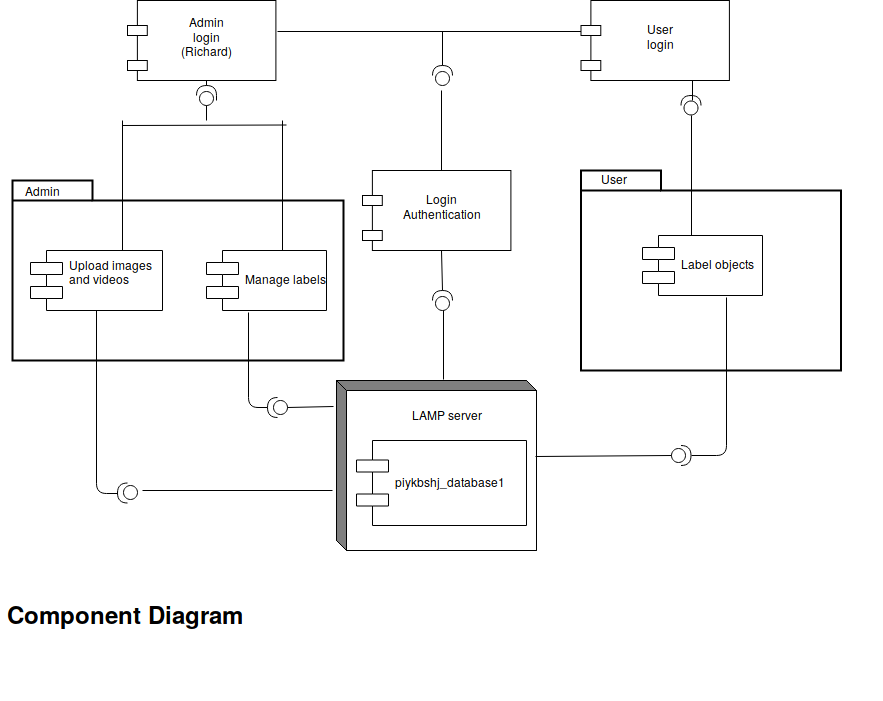

The diagram above was exported from draw.io. Its source (the exported page's mxGraphModel, read from the mxfile embedded in the PNG):
<mxGraphModel dx="1834" dy="1767" grid="1" gridSize="10" guides="1" tooltips="1" connect="1" arrows="1" fold="1" page="1" pageScale="1" pageWidth="827" pageHeight="1169" math="0" shadow="0">
  <root>
    <mxCell id="0" />
    <mxCell id="1" parent="0" />
    <mxCell id="x70e6hJam2V5pgrjdkf4-65" value="&lt;div align=&quot;center&quot;&gt;&lt;br&gt;&lt;/div&gt;&lt;h1 align=&quot;justify&quot;&gt;Component Diagram&lt;br&gt;&lt;/h1&gt;" style="text;html=1;strokeColor=none;fillColor=none;spacing=5;spacingTop=-20;whiteSpace=wrap;overflow=hidden;rounded=0;" parent="1" vertex="1">
      <mxGeometry y="570" width="880" height="120" as="geometry" />
    </mxCell>
    <mxCell id="x70e6hJam2V5pgrjdkf4-64" value="" style="group" parent="1" vertex="1" connectable="0">
      <mxGeometry x="10" y="-10" width="860" height="550" as="geometry" />
    </mxCell>
    <mxCell id="x70e6hJam2V5pgrjdkf4-4" value="" style="group" parent="x70e6hJam2V5pgrjdkf4-64" vertex="1" connectable="0">
      <mxGeometry x="115" width="470" height="80" as="geometry" />
    </mxCell>
    <mxCell id="II_oOgU4tN1aYZb4hyin-7" value="" style="rounded=0;whiteSpace=wrap;html=1;" parent="x70e6hJam2V5pgrjdkf4-4" vertex="1">
      <mxGeometry x="9.893617021276595" width="138.51063829787233" height="80" as="geometry" />
    </mxCell>
    <mxCell id="II_oOgU4tN1aYZb4hyin-8" value="" style="rounded=0;whiteSpace=wrap;html=1;" parent="x70e6hJam2V5pgrjdkf4-4" vertex="1">
      <mxGeometry y="25" width="19.78723404255319" height="10" as="geometry" />
    </mxCell>
    <mxCell id="II_oOgU4tN1aYZb4hyin-9" value="" style="rounded=0;whiteSpace=wrap;html=1;" parent="x70e6hJam2V5pgrjdkf4-4" vertex="1">
      <mxGeometry y="60" width="19.78723404255319" height="10" as="geometry" />
    </mxCell>
    <mxCell id="II_oOgU4tN1aYZb4hyin-11" value="Admin login (Richard)" style="text;html=1;strokeColor=none;fillColor=none;align=center;verticalAlign=middle;whiteSpace=wrap;rounded=0;" parent="x70e6hJam2V5pgrjdkf4-4" vertex="1">
      <mxGeometry x="65.95744680851064" y="25" width="26.382978723404253" height="20" as="geometry" />
    </mxCell>
    <mxCell id="sMVPTM3mAgOUuxJYt2v3-4" value="" style="line;strokeWidth=1;fillColor=none;align=left;verticalAlign=middle;spacingTop=-1;spacingLeft=3;spacingRight=3;rotatable=0;labelPosition=right;points=[];portConstraint=eastwest;" vertex="1" parent="x70e6hJam2V5pgrjdkf4-4">
      <mxGeometry x="150" y="27" width="320" height="8" as="geometry" />
    </mxCell>
    <mxCell id="x70e6hJam2V5pgrjdkf4-15" value="" style="group" parent="x70e6hJam2V5pgrjdkf4-64" vertex="1" connectable="0">
      <mxGeometry x="568.5" width="155" height="80" as="geometry" />
    </mxCell>
    <mxCell id="x70e6hJam2V5pgrjdkf4-16" value="" style="rounded=0;whiteSpace=wrap;html=1;" parent="x70e6hJam2V5pgrjdkf4-15" vertex="1">
      <mxGeometry x="9.893617021276595" width="138.51063829787233" height="80" as="geometry" />
    </mxCell>
    <mxCell id="x70e6hJam2V5pgrjdkf4-17" value="" style="rounded=0;whiteSpace=wrap;html=1;" parent="x70e6hJam2V5pgrjdkf4-15" vertex="1">
      <mxGeometry y="25" width="19.78723404255319" height="10" as="geometry" />
    </mxCell>
    <mxCell id="x70e6hJam2V5pgrjdkf4-18" value="" style="rounded=0;whiteSpace=wrap;html=1;" parent="x70e6hJam2V5pgrjdkf4-15" vertex="1">
      <mxGeometry y="60" width="19.78723404255319" height="10" as="geometry" />
    </mxCell>
    <mxCell id="x70e6hJam2V5pgrjdkf4-19" value="User login " style="text;html=1;strokeColor=none;fillColor=none;align=center;verticalAlign=middle;whiteSpace=wrap;rounded=0;" parent="x70e6hJam2V5pgrjdkf4-15" vertex="1">
      <mxGeometry x="65.95744680851064" y="25" width="26.382978723404253" height="20" as="geometry" />
    </mxCell>
    <mxCell id="x70e6hJam2V5pgrjdkf4-33" value="" style="group" parent="x70e6hJam2V5pgrjdkf4-64" vertex="1" connectable="0">
      <mxGeometry x="350" y="170" width="148.40425531914894" height="80" as="geometry" />
    </mxCell>
    <mxCell id="x70e6hJam2V5pgrjdkf4-28" value="" style="rounded=0;whiteSpace=wrap;html=1;" parent="x70e6hJam2V5pgrjdkf4-33" vertex="1">
      <mxGeometry x="9.893617021276611" width="138.51063829787233" height="80" as="geometry" />
    </mxCell>
    <mxCell id="x70e6hJam2V5pgrjdkf4-29" value="" style="rounded=0;whiteSpace=wrap;html=1;" parent="x70e6hJam2V5pgrjdkf4-33" vertex="1">
      <mxGeometry y="25" width="19.78723404255319" height="10" as="geometry" />
    </mxCell>
    <mxCell id="x70e6hJam2V5pgrjdkf4-30" value="" style="rounded=0;whiteSpace=wrap;html=1;" parent="x70e6hJam2V5pgrjdkf4-33" vertex="1">
      <mxGeometry y="60" width="19.78723404255319" height="10" as="geometry" />
    </mxCell>
    <mxCell id="x70e6hJam2V5pgrjdkf4-31" value="Login Authentication" style="text;html=1;strokeColor=none;fillColor=none;align=center;verticalAlign=middle;whiteSpace=wrap;rounded=0;" parent="x70e6hJam2V5pgrjdkf4-33" vertex="1">
      <mxGeometry x="65.95744680851067" y="25" width="26.382978723404253" height="20" as="geometry" />
    </mxCell>
    <mxCell id="x70e6hJam2V5pgrjdkf4-35" value="" style="endArrow=classic;html=1;" parent="x70e6hJam2V5pgrjdkf4-64" edge="1">
      <mxGeometry width="50" height="50" relative="1" as="geometry">
        <mxPoint x="430" y="370" as="sourcePoint" />
        <mxPoint x="430" y="370" as="targetPoint" />
      </mxGeometry>
    </mxCell>
    <mxCell id="x70e6hJam2V5pgrjdkf4-43" value="" style="group" parent="x70e6hJam2V5pgrjdkf4-64" vertex="1" connectable="0">
      <mxGeometry x="324" y="380" width="210" height="170" as="geometry" />
    </mxCell>
    <mxCell id="x70e6hJam2V5pgrjdkf4-42" value="" style="group" parent="x70e6hJam2V5pgrjdkf4-43" vertex="1" connectable="0">
      <mxGeometry width="210" height="170" as="geometry" />
    </mxCell>
    <mxCell id="x70e6hJam2V5pgrjdkf4-38" value="" style="html=1;dashed=0;whitespace=wrap;shape=mxgraph.dfd.externalEntity" parent="x70e6hJam2V5pgrjdkf4-42" vertex="1">
      <mxGeometry width="200" height="170" as="geometry" />
    </mxCell>
    <mxCell id="x70e6hJam2V5pgrjdkf4-40" value="LAMP server" style="text;html=1;strokeColor=none;fillColor=none;align=center;verticalAlign=middle;whiteSpace=wrap;rounded=0;" parent="x70e6hJam2V5pgrjdkf4-42" vertex="1">
      <mxGeometry x="10" y="17" width="200" height="34" as="geometry" />
    </mxCell>
    <mxCell id="x70e6hJam2V5pgrjdkf4-41" value="piykbshj_database1" style="shape=component;align=left;spacingLeft=36;" parent="x70e6hJam2V5pgrjdkf4-42" vertex="1">
      <mxGeometry x="20" y="60" width="170" height="85" as="geometry" />
    </mxCell>
    <mxCell id="x70e6hJam2V5pgrjdkf4-49" value="" style="group" parent="x70e6hJam2V5pgrjdkf4-64" vertex="1" connectable="0">
      <mxGeometry y="180" width="331" height="180" as="geometry" />
    </mxCell>
    <mxCell id="x70e6hJam2V5pgrjdkf4-46" value="" style="shape=folder;tabWidth=80;tabHeight=20;tabPosition=left;strokeWidth=2;html=1;whiteSpace=wrap;align=center;" parent="x70e6hJam2V5pgrjdkf4-49" vertex="1">
      <mxGeometry width="331" height="180" as="geometry" />
    </mxCell>
    <mxCell id="x70e6hJam2V5pgrjdkf4-48" value="Admin" style="text;html=1;strokeColor=none;fillColor=none;align=center;verticalAlign=middle;whiteSpace=wrap;rounded=0;" parent="x70e6hJam2V5pgrjdkf4-49" vertex="1">
      <mxGeometry x="-11.590022935779817" y="-10" width="82.75" height="40" as="geometry" />
    </mxCell>
    <mxCell id="x70e6hJam2V5pgrjdkf4-53" value="Upload images&#10;and videos&#10;" style="shape=component;align=left;spacingLeft=36;" parent="x70e6hJam2V5pgrjdkf4-49" vertex="1">
      <mxGeometry x="18" y="70" width="132" height="60" as="geometry" />
    </mxCell>
    <mxCell id="x70e6hJam2V5pgrjdkf4-54" value="Manage labels" style="shape=component;align=left;spacingLeft=36;" parent="x70e6hJam2V5pgrjdkf4-49" vertex="1">
      <mxGeometry x="194" y="70" width="120" height="60" as="geometry" />
    </mxCell>
    <mxCell id="x70e6hJam2V5pgrjdkf4-50" value="" style="group" parent="x70e6hJam2V5pgrjdkf4-64" vertex="1" connectable="0">
      <mxGeometry x="568.5" y="170" width="260" height="200" as="geometry" />
    </mxCell>
    <mxCell id="x70e6hJam2V5pgrjdkf4-51" value="" style="shape=folder;tabWidth=80;tabHeight=20;tabPosition=left;strokeWidth=2;html=1;whiteSpace=wrap;align=center;" parent="x70e6hJam2V5pgrjdkf4-50" vertex="1">
      <mxGeometry width="260" height="200" as="geometry" />
    </mxCell>
    <mxCell id="x70e6hJam2V5pgrjdkf4-52" value="User" style="text;html=1;strokeColor=none;fillColor=none;align=center;verticalAlign=middle;whiteSpace=wrap;rounded=0;" parent="x70e6hJam2V5pgrjdkf4-50" vertex="1">
      <mxGeometry x="0.25" y="-14.5" width="65" height="44.44444444444445" as="geometry" />
    </mxCell>
    <mxCell id="x70e6hJam2V5pgrjdkf4-55" value="Label objects" style="shape=component;align=left;spacingLeft=36;" parent="x70e6hJam2V5pgrjdkf4-50" vertex="1">
      <mxGeometry x="61.5" y="65" width="120" height="60" as="geometry" />
    </mxCell>
    <mxCell id="x70e6hJam2V5pgrjdkf4-60" value="" style="endArrow=none;html=1;entryX=0.5;entryY=1;entryDx=0;entryDy=0;" parent="x70e6hJam2V5pgrjdkf4-64" target="II_oOgU4tN1aYZb4hyin-7" edge="1" source="sMVPTM3mAgOUuxJYt2v3-10">
      <mxGeometry width="50" height="50" relative="1" as="geometry">
        <mxPoint x="194" y="110" as="sourcePoint" />
        <mxPoint x="40" y="570" as="targetPoint" />
      </mxGeometry>
    </mxCell>
    <mxCell id="x70e6hJam2V5pgrjdkf4-61" value="" style="endArrow=none;html=1;" parent="x70e6hJam2V5pgrjdkf4-64" edge="1">
      <mxGeometry width="50" height="50" relative="1" as="geometry">
        <mxPoint x="110" y="125" as="sourcePoint" />
        <mxPoint x="274" y="124.5" as="targetPoint" />
      </mxGeometry>
    </mxCell>
    <mxCell id="sMVPTM3mAgOUuxJYt2v3-1" value="" style="shape=providedRequiredInterface;html=1;verticalLabelPosition=bottom;rotation=-90;" vertex="1" parent="x70e6hJam2V5pgrjdkf4-64">
      <mxGeometry x="420" y="65" width="20" height="20" as="geometry" />
    </mxCell>
    <mxCell id="sMVPTM3mAgOUuxJYt2v3-8" value="" style="endArrow=none;html=1;exitX=0.5;exitY=0;exitDx=0;exitDy=0;" edge="1" parent="x70e6hJam2V5pgrjdkf4-64" source="x70e6hJam2V5pgrjdkf4-28">
      <mxGeometry width="50" height="50" relative="1" as="geometry">
        <mxPoint x="409" y="170" as="sourcePoint" />
        <mxPoint x="429" y="90" as="targetPoint" />
      </mxGeometry>
    </mxCell>
    <mxCell id="sMVPTM3mAgOUuxJYt2v3-9" value="" style="endArrow=none;html=1;exitX=1;exitY=0.5;exitDx=0;exitDy=0;exitPerimeter=0;" edge="1" parent="x70e6hJam2V5pgrjdkf4-64" source="sMVPTM3mAgOUuxJYt2v3-1">
      <mxGeometry width="50" height="50" relative="1" as="geometry">
        <mxPoint x="448.5" y="100" as="sourcePoint" />
        <mxPoint x="430" y="31" as="targetPoint" />
      </mxGeometry>
    </mxCell>
    <mxCell id="sMVPTM3mAgOUuxJYt2v3-10" value="" style="shape=providedRequiredInterface;html=1;verticalLabelPosition=bottom;rotation=-90;" vertex="1" parent="x70e6hJam2V5pgrjdkf4-64">
      <mxGeometry x="184" y="85" width="20" height="20" as="geometry" />
    </mxCell>
    <mxCell id="sMVPTM3mAgOUuxJYt2v3-11" value="" style="endArrow=none;html=1;entryX=0.5;entryY=1;entryDx=0;entryDy=0;" edge="1" parent="x70e6hJam2V5pgrjdkf4-64" target="sMVPTM3mAgOUuxJYt2v3-10">
      <mxGeometry width="50" height="50" relative="1" as="geometry">
        <mxPoint x="204" y="100" as="sourcePoint" />
        <mxPoint x="204" y="70" as="targetPoint" />
      </mxGeometry>
    </mxCell>
    <mxCell id="sMVPTM3mAgOUuxJYt2v3-12" value="" style="endArrow=none;html=1;exitX=0;exitY=0.5;exitDx=0;exitDy=0;exitPerimeter=0;" edge="1" parent="x70e6hJam2V5pgrjdkf4-64" source="sMVPTM3mAgOUuxJYt2v3-10">
      <mxGeometry width="50" height="50" relative="1" as="geometry">
        <mxPoint x="200" y="100" as="sourcePoint" />
        <mxPoint x="194" y="120" as="targetPoint" />
      </mxGeometry>
    </mxCell>
    <mxCell id="sMVPTM3mAgOUuxJYt2v3-68" value="" style="shape=providedRequiredInterface;html=1;verticalLabelPosition=bottom;rotation=-90;" vertex="1" parent="x70e6hJam2V5pgrjdkf4-64">
      <mxGeometry x="668.5" y="95" width="20" height="20" as="geometry" />
    </mxCell>
    <mxCell id="sMVPTM3mAgOUuxJYt2v3-75" value="" style="endArrow=none;html=1;" edge="1" parent="x70e6hJam2V5pgrjdkf4-64">
      <mxGeometry width="50" height="50" relative="1" as="geometry">
        <mxPoint x="110" y="250" as="sourcePoint" />
        <mxPoint x="110" y="120" as="targetPoint" />
      </mxGeometry>
    </mxCell>
    <mxCell id="sMVPTM3mAgOUuxJYt2v3-77" value="" style="endArrow=none;html=1;" edge="1" parent="x70e6hJam2V5pgrjdkf4-64">
      <mxGeometry width="50" height="50" relative="1" as="geometry">
        <mxPoint x="270" y="250" as="sourcePoint" />
        <mxPoint x="270" y="120" as="targetPoint" />
      </mxGeometry>
    </mxCell>
    <mxCell id="sMVPTM3mAgOUuxJYt2v3-79" value="" style="endArrow=none;html=1;entryX=0;entryY=0.5;entryDx=0;entryDy=0;entryPerimeter=0;" edge="1" parent="x70e6hJam2V5pgrjdkf4-64" target="sMVPTM3mAgOUuxJYt2v3-68">
      <mxGeometry width="50" height="50" relative="1" as="geometry">
        <mxPoint x="679" y="235" as="sourcePoint" />
        <mxPoint x="688" y="130" as="targetPoint" />
      </mxGeometry>
    </mxCell>
    <mxCell id="sMVPTM3mAgOUuxJYt2v3-80" value="" style="endArrow=none;html=1;" edge="1" parent="x70e6hJam2V5pgrjdkf4-64">
      <mxGeometry width="50" height="50" relative="1" as="geometry">
        <mxPoint x="680" y="100" as="sourcePoint" />
        <mxPoint x="680" y="80" as="targetPoint" />
      </mxGeometry>
    </mxCell>
    <mxCell id="sMVPTM3mAgOUuxJYt2v3-81" value="" style="shape=providedRequiredInterface;html=1;verticalLabelPosition=bottom;rotation=0;" vertex="1" parent="x70e6hJam2V5pgrjdkf4-64">
      <mxGeometry x="658.5" y="445" width="20" height="20" as="geometry" />
    </mxCell>
    <mxCell id="sMVPTM3mAgOUuxJYt2v3-82" value="" style="endArrow=none;html=1;exitX=0;exitY=0.5;exitDx=0;exitDy=0;exitPerimeter=0;entryX=0.995;entryY=0.447;entryDx=0;entryDy=0;entryPerimeter=0;" edge="1" parent="x70e6hJam2V5pgrjdkf4-64" source="sMVPTM3mAgOUuxJYt2v3-81" target="x70e6hJam2V5pgrjdkf4-38">
      <mxGeometry width="50" height="50" relative="1" as="geometry">
        <mxPoint x="-10" y="770" as="sourcePoint" />
        <mxPoint x="530" y="455" as="targetPoint" />
      </mxGeometry>
    </mxCell>
    <mxCell id="sMVPTM3mAgOUuxJYt2v3-83" value="" style="endArrow=none;html=1;exitX=1;exitY=0.5;exitDx=0;exitDy=0;exitPerimeter=0;entryX=0.7;entryY=1.033;entryDx=0;entryDy=0;entryPerimeter=0;" edge="1" parent="x70e6hJam2V5pgrjdkf4-64" source="sMVPTM3mAgOUuxJYt2v3-81" target="x70e6hJam2V5pgrjdkf4-55">
      <mxGeometry width="50" height="50" relative="1" as="geometry">
        <mxPoint x="692" y="447" as="sourcePoint" />
        <mxPoint x="760" y="370" as="targetPoint" />
        <Array as="points">
          <mxPoint x="714" y="455" />
        </Array>
      </mxGeometry>
    </mxCell>
    <mxCell id="sMVPTM3mAgOUuxJYt2v3-84" value="" style="shape=providedRequiredInterface;html=1;verticalLabelPosition=bottom;rotation=180;" vertex="1" parent="x70e6hJam2V5pgrjdkf4-64">
      <mxGeometry x="105" y="482.5" width="20" height="20" as="geometry" />
    </mxCell>
    <mxCell id="sMVPTM3mAgOUuxJYt2v3-86" value="" style="endArrow=none;html=1;exitX=1;exitY=0.5;exitDx=0;exitDy=0;exitPerimeter=0;entryX=0.5;entryY=1;entryDx=0;entryDy=0;" edge="1" parent="x70e6hJam2V5pgrjdkf4-64" source="sMVPTM3mAgOUuxJYt2v3-84" target="x70e6hJam2V5pgrjdkf4-53">
      <mxGeometry width="50" height="50" relative="1" as="geometry">
        <mxPoint x="105" y="480" as="sourcePoint" />
        <mxPoint x="155" y="430" as="targetPoint" />
        <Array as="points">
          <mxPoint x="84" y="493" />
        </Array>
      </mxGeometry>
    </mxCell>
    <mxCell id="sMVPTM3mAgOUuxJYt2v3-87" value="" style="shape=providedRequiredInterface;html=1;verticalLabelPosition=bottom;rotation=180;" vertex="1" parent="x70e6hJam2V5pgrjdkf4-64">
      <mxGeometry x="255" y="397" width="20" height="20" as="geometry" />
    </mxCell>
    <mxCell id="sMVPTM3mAgOUuxJYt2v3-88" value="" style="endArrow=none;html=1;entryX=0;entryY=0.5;entryDx=0;entryDy=0;entryPerimeter=0;exitX=-0.015;exitY=0.153;exitDx=0;exitDy=0;exitPerimeter=0;" edge="1" parent="x70e6hJam2V5pgrjdkf4-64" source="x70e6hJam2V5pgrjdkf4-38" target="sMVPTM3mAgOUuxJYt2v3-87">
      <mxGeometry width="50" height="50" relative="1" as="geometry">
        <mxPoint x="-10" y="770" as="sourcePoint" />
        <mxPoint x="40" y="720" as="targetPoint" />
      </mxGeometry>
    </mxCell>
    <mxCell id="sMVPTM3mAgOUuxJYt2v3-89" value="" style="endArrow=none;html=1;entryX=1;entryY=0.5;entryDx=0;entryDy=0;entryPerimeter=0;exitX=0.35;exitY=1.033;exitDx=0;exitDy=0;exitPerimeter=0;" edge="1" parent="x70e6hJam2V5pgrjdkf4-64" source="x70e6hJam2V5pgrjdkf4-54" target="sMVPTM3mAgOUuxJYt2v3-87">
      <mxGeometry width="50" height="50" relative="1" as="geometry">
        <mxPoint x="-10" y="770" as="sourcePoint" />
        <mxPoint x="40" y="720" as="targetPoint" />
        <Array as="points">
          <mxPoint x="236" y="407" />
        </Array>
      </mxGeometry>
    </mxCell>
    <mxCell id="sMVPTM3mAgOUuxJYt2v3-90" value="" style="shape=providedRequiredInterface;html=1;verticalLabelPosition=bottom;rotation=-90;" vertex="1" parent="x70e6hJam2V5pgrjdkf4-64">
      <mxGeometry x="420" y="290" width="20" height="20" as="geometry" />
    </mxCell>
    <mxCell id="sMVPTM3mAgOUuxJYt2v3-92" value="" style="endArrow=none;html=1;entryX=1;entryY=0.5;entryDx=0;entryDy=0;entryPerimeter=0;exitX=0.5;exitY=1;exitDx=0;exitDy=0;" edge="1" parent="x70e6hJam2V5pgrjdkf4-64" source="x70e6hJam2V5pgrjdkf4-28" target="sMVPTM3mAgOUuxJYt2v3-90">
      <mxGeometry width="50" height="50" relative="1" as="geometry">
        <mxPoint x="441" y="320" as="sourcePoint" />
        <mxPoint x="441" y="389" as="targetPoint" />
      </mxGeometry>
    </mxCell>
    <mxCell id="sMVPTM3mAgOUuxJYt2v3-85" value="" style="endArrow=none;html=1;" edge="1" parent="1">
      <mxGeometry width="50" height="50" relative="1" as="geometry">
        <mxPoint x="140" y="480" as="sourcePoint" />
        <mxPoint x="330" y="480" as="targetPoint" />
      </mxGeometry>
    </mxCell>
    <mxCell id="sMVPTM3mAgOUuxJYt2v3-91" value="" style="endArrow=none;html=1;entryX=0.535;entryY=-0.006;entryDx=0;entryDy=0;entryPerimeter=0;" edge="1" parent="1" target="x70e6hJam2V5pgrjdkf4-38">
      <mxGeometry width="50" height="50" relative="1" as="geometry">
        <mxPoint x="441" y="300" as="sourcePoint" />
        <mxPoint x="50" y="710" as="targetPoint" />
      </mxGeometry>
    </mxCell>
  </root>
</mxGraphModel>